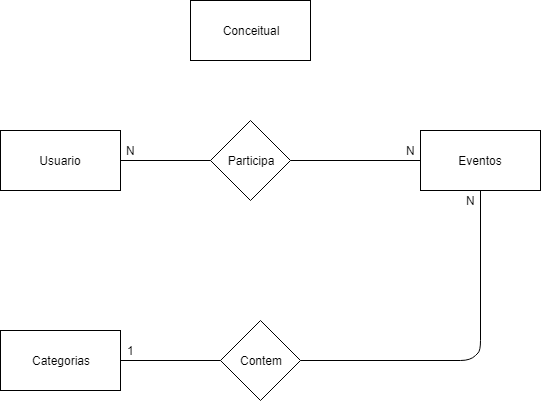

The diagram above was exported from draw.io. Its source (the exported page's mxGraphModel, read from the mxfile embedded in the PNG):
<mxGraphModel dx="1166" dy="628" grid="1" gridSize="10" guides="1" tooltips="1" connect="1" arrows="1" fold="1" page="1" pageScale="1" pageWidth="827" pageHeight="1169" math="0" shadow="0">
  <root>
    <mxCell id="0" />
    <mxCell id="1" parent="0" />
    <mxCell id="WLMC0QZIc6-MZ6KW43vX-1" value="Eventos" style="rounded=0;whiteSpace=wrap;html=1;" vertex="1" parent="1">
      <mxGeometry x="540" y="200" width="120" height="60" as="geometry" />
    </mxCell>
    <mxCell id="WLMC0QZIc6-MZ6KW43vX-2" value="Usuario" style="rounded=0;whiteSpace=wrap;html=1;" vertex="1" parent="1">
      <mxGeometry x="120" y="200" width="120" height="60" as="geometry" />
    </mxCell>
    <mxCell id="WLMC0QZIc6-MZ6KW43vX-3" value="Participa" style="rhombus;whiteSpace=wrap;html=1;" vertex="1" parent="1">
      <mxGeometry x="330" y="190" width="80" height="80" as="geometry" />
    </mxCell>
    <mxCell id="WLMC0QZIc6-MZ6KW43vX-4" value="" style="endArrow=none;html=1;entryX=1;entryY=0.5;entryDx=0;entryDy=0;exitX=0;exitY=0.5;exitDx=0;exitDy=0;" edge="1" parent="1" source="WLMC0QZIc6-MZ6KW43vX-3" target="WLMC0QZIc6-MZ6KW43vX-2">
      <mxGeometry width="50" height="50" relative="1" as="geometry">
        <mxPoint x="120" y="340" as="sourcePoint" />
        <mxPoint x="170" y="290" as="targetPoint" />
      </mxGeometry>
    </mxCell>
    <mxCell id="WLMC0QZIc6-MZ6KW43vX-5" value="" style="endArrow=none;html=1;entryX=0;entryY=0.5;entryDx=0;entryDy=0;exitX=1;exitY=0.5;exitDx=0;exitDy=0;" edge="1" parent="1" source="WLMC0QZIc6-MZ6KW43vX-3" target="WLMC0QZIc6-MZ6KW43vX-1">
      <mxGeometry width="50" height="50" relative="1" as="geometry">
        <mxPoint x="350" y="390" as="sourcePoint" />
        <mxPoint x="260" y="390" as="targetPoint" />
      </mxGeometry>
    </mxCell>
    <mxCell id="WLMC0QZIc6-MZ6KW43vX-6" value="Categorias" style="rounded=0;whiteSpace=wrap;html=1;" vertex="1" parent="1">
      <mxGeometry x="120" y="400" width="120" height="60" as="geometry" />
    </mxCell>
    <mxCell id="WLMC0QZIc6-MZ6KW43vX-7" value="Contem" style="rhombus;whiteSpace=wrap;html=1;" vertex="1" parent="1">
      <mxGeometry x="340" y="390" width="80" height="80" as="geometry" />
    </mxCell>
    <mxCell id="WLMC0QZIc6-MZ6KW43vX-9" value="" style="endArrow=none;html=1;entryX=0.5;entryY=1;entryDx=0;entryDy=0;exitX=1;exitY=0.5;exitDx=0;exitDy=0;" edge="1" parent="1" source="WLMC0QZIc6-MZ6KW43vX-7" target="WLMC0QZIc6-MZ6KW43vX-1">
      <mxGeometry width="50" height="50" relative="1" as="geometry">
        <mxPoint x="420" y="450" as="sourcePoint" />
        <mxPoint x="600" y="260" as="targetPoint" />
        <Array as="points">
          <mxPoint x="590" y="430" />
          <mxPoint x="600" y="420" />
        </Array>
      </mxGeometry>
    </mxCell>
    <mxCell id="WLMC0QZIc6-MZ6KW43vX-10" value="" style="endArrow=none;html=1;entryX=1;entryY=0.5;entryDx=0;entryDy=0;exitX=0;exitY=0.5;exitDx=0;exitDy=0;" edge="1" parent="1" source="WLMC0QZIc6-MZ6KW43vX-7" target="WLMC0QZIc6-MZ6KW43vX-6">
      <mxGeometry width="50" height="50" relative="1" as="geometry">
        <mxPoint x="330" y="399.5" as="sourcePoint" />
        <mxPoint x="240" y="399.5" as="targetPoint" />
      </mxGeometry>
    </mxCell>
    <mxCell id="WLMC0QZIc6-MZ6KW43vX-12" value="Conceitual" style="rounded=0;whiteSpace=wrap;html=1;" vertex="1" parent="1">
      <mxGeometry x="310" y="70" width="120" height="60" as="geometry" />
    </mxCell>
    <mxCell id="WLMC0QZIc6-MZ6KW43vX-13" value="N" style="text;html=1;resizable=0;autosize=1;align=center;verticalAlign=middle;points=[];fillColor=none;strokeColor=none;rounded=0;" vertex="1" parent="1">
      <mxGeometry x="240" y="210" width="20" height="20" as="geometry" />
    </mxCell>
    <mxCell id="WLMC0QZIc6-MZ6KW43vX-14" value="N" style="text;html=1;resizable=0;autosize=1;align=center;verticalAlign=middle;points=[];fillColor=none;strokeColor=none;rounded=0;" vertex="1" parent="1">
      <mxGeometry x="520" y="210" width="20" height="20" as="geometry" />
    </mxCell>
    <mxCell id="WLMC0QZIc6-MZ6KW43vX-15" value="N" style="text;html=1;resizable=0;autosize=1;align=center;verticalAlign=middle;points=[];fillColor=none;strokeColor=none;rounded=0;" vertex="1" parent="1">
      <mxGeometry x="580" y="260" width="20" height="20" as="geometry" />
    </mxCell>
    <mxCell id="WLMC0QZIc6-MZ6KW43vX-16" value="1" style="text;html=1;resizable=0;autosize=1;align=center;verticalAlign=middle;points=[];fillColor=none;strokeColor=none;rounded=0;" vertex="1" parent="1">
      <mxGeometry x="240" y="410" width="20" height="20" as="geometry" />
    </mxCell>
  </root>
</mxGraphModel>